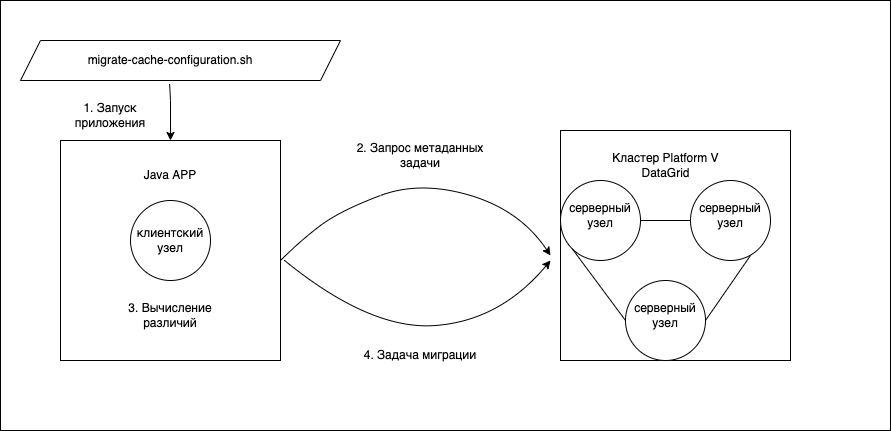

The diagram above was exported from draw.io. Its source (the exported page's mxGraphModel, read from the mxfile embedded in the PNG):
<mxGraphModel dx="1839" dy="726" grid="1" gridSize="10" guides="1" tooltips="1" connect="1" arrows="1" fold="1" page="1" pageScale="1" pageWidth="850" pageHeight="1100" math="0" shadow="0">
  <root>
    <mxCell id="0" />
    <mxCell id="1" parent="0" />
    <mxCell id="XVCHXEVbiI5YEBdxQ8lg-29" value="" style="rounded=0;whiteSpace=wrap;html=1;fillColor=#FFFFFF;" vertex="1" parent="1">
      <mxGeometry x="-40" width="890" height="430" as="geometry" />
    </mxCell>
    <mxCell id="XVCHXEVbiI5YEBdxQ8lg-1" value="" style="shape=parallelogram;perimeter=parallelogramPerimeter;whiteSpace=wrap;html=1;fixedSize=1;fillColor=#FFFFFF;" vertex="1" parent="1">
      <mxGeometry x="-20" y="40" width="320" height="40" as="geometry" />
    </mxCell>
    <mxCell id="XVCHXEVbiI5YEBdxQ8lg-3" value="migrate-cache-configuration.sh" style="text;html=1;strokeColor=none;fillColor=#FFFFFF;align=center;verticalAlign=middle;whiteSpace=wrap;rounded=0;" vertex="1" parent="1">
      <mxGeometry x="10" y="45" width="240" height="30" as="geometry" />
    </mxCell>
    <mxCell id="XVCHXEVbiI5YEBdxQ8lg-5" value="" style="endArrow=classic;html=1;rounded=0;exitX=0.466;exitY=1.088;exitDx=0;exitDy=0;exitPerimeter=0;fillColor=#FFFFFF;" edge="1" parent="1" source="XVCHXEVbiI5YEBdxQ8lg-1">
      <mxGeometry width="50" height="50" relative="1" as="geometry">
        <mxPoint x="100" y="130" as="sourcePoint" />
        <mxPoint x="130" y="140" as="targetPoint" />
        <Array as="points">
          <mxPoint x="130" y="100" />
        </Array>
      </mxGeometry>
    </mxCell>
    <mxCell id="XVCHXEVbiI5YEBdxQ8lg-6" value="" style="whiteSpace=wrap;html=1;aspect=fixed;fillColor=#FFFFFF;" vertex="1" parent="1">
      <mxGeometry x="20" y="140" width="220" height="220" as="geometry" />
    </mxCell>
    <mxCell id="XVCHXEVbiI5YEBdxQ8lg-7" value="Java APP" style="text;html=1;strokeColor=none;fillColor=#FFFFFF;align=center;verticalAlign=middle;whiteSpace=wrap;rounded=0;" vertex="1" parent="1">
      <mxGeometry x="100" y="160" width="60" height="30" as="geometry" />
    </mxCell>
    <mxCell id="XVCHXEVbiI5YEBdxQ8lg-8" value="" style="ellipse;whiteSpace=wrap;html=1;aspect=fixed;fillColor=#FFFFFF;" vertex="1" parent="1">
      <mxGeometry x="90" y="200" width="80" height="80" as="geometry" />
    </mxCell>
    <mxCell id="XVCHXEVbiI5YEBdxQ8lg-9" value="клиентский узел" style="text;html=1;strokeColor=none;fillColor=#FFFFFF;align=center;verticalAlign=middle;whiteSpace=wrap;rounded=0;" vertex="1" parent="1">
      <mxGeometry x="100" y="225" width="60" height="30" as="geometry" />
    </mxCell>
    <mxCell id="XVCHXEVbiI5YEBdxQ8lg-10" value="1. Запуск приложения" style="text;html=1;strokeColor=none;fillColor=#FFFFFF;align=center;verticalAlign=middle;whiteSpace=wrap;rounded=0;" vertex="1" parent="1">
      <mxGeometry x="40" y="100" width="60" height="30" as="geometry" />
    </mxCell>
    <mxCell id="XVCHXEVbiI5YEBdxQ8lg-11" value="3. Вычисление различий" style="text;html=1;strokeColor=none;fillColor=#FFFFFF;align=center;verticalAlign=middle;whiteSpace=wrap;rounded=0;" vertex="1" parent="1">
      <mxGeometry x="85" y="300" width="90" height="30" as="geometry" />
    </mxCell>
    <mxCell id="XVCHXEVbiI5YEBdxQ8lg-12" value="" style="curved=1;endArrow=classic;html=1;rounded=0;exitX=1.018;exitY=0.545;exitDx=0;exitDy=0;exitPerimeter=0;fillColor=#FFFFFF;" edge="1" parent="1" source="XVCHXEVbiI5YEBdxQ8lg-6">
      <mxGeometry width="50" height="50" relative="1" as="geometry">
        <mxPoint x="290" y="290" as="sourcePoint" />
        <mxPoint x="510" y="260" as="targetPoint" />
        <Array as="points">
          <mxPoint x="330" y="330" />
          <mxPoint x="460" y="320" />
        </Array>
      </mxGeometry>
    </mxCell>
    <mxCell id="XVCHXEVbiI5YEBdxQ8lg-13" value="" style="curved=1;endArrow=classic;html=1;rounded=0;entryX=0;entryY=0.5;entryDx=0;entryDy=0;fillColor=#FFFFFF;" edge="1" parent="1">
      <mxGeometry width="50" height="50" relative="1" as="geometry">
        <mxPoint x="240" y="260" as="sourcePoint" />
        <mxPoint x="510" y="255" as="targetPoint" />
        <Array as="points">
          <mxPoint x="260" y="240" />
          <mxPoint x="300" y="210" />
          <mxPoint x="380" y="180" />
          <mxPoint x="480" y="210" />
        </Array>
      </mxGeometry>
    </mxCell>
    <mxCell id="XVCHXEVbiI5YEBdxQ8lg-14" value="" style="whiteSpace=wrap;html=1;aspect=fixed;" vertex="1" parent="1">
      <mxGeometry x="520" y="130" width="230" height="230" as="geometry" />
    </mxCell>
    <mxCell id="XVCHXEVbiI5YEBdxQ8lg-15" value="Кластер Platform V DataGrid" style="text;html=1;strokeColor=none;fillColor=#FFFFFF;align=center;verticalAlign=middle;whiteSpace=wrap;rounded=0;" vertex="1" parent="1">
      <mxGeometry x="567.5" y="150" width="115" height="30" as="geometry" />
    </mxCell>
    <mxCell id="XVCHXEVbiI5YEBdxQ8lg-16" value="" style="ellipse;whiteSpace=wrap;html=1;aspect=fixed;fillColor=#FFFFFF;" vertex="1" parent="1">
      <mxGeometry x="520" y="180" width="80" height="80" as="geometry" />
    </mxCell>
    <mxCell id="XVCHXEVbiI5YEBdxQ8lg-17" value="" style="ellipse;whiteSpace=wrap;html=1;aspect=fixed;fillColor=#FFFFFF;" vertex="1" parent="1">
      <mxGeometry x="650" y="180" width="80" height="80" as="geometry" />
    </mxCell>
    <mxCell id="XVCHXEVbiI5YEBdxQ8lg-18" value="" style="ellipse;whiteSpace=wrap;html=1;aspect=fixed;fillColor=#FFFFFF;" vertex="1" parent="1">
      <mxGeometry x="585" y="280" width="80" height="80" as="geometry" />
    </mxCell>
    <mxCell id="XVCHXEVbiI5YEBdxQ8lg-20" value="" style="endArrow=none;html=1;rounded=0;exitX=1;exitY=0.5;exitDx=0;exitDy=0;fillColor=#FFFFFF;" edge="1" parent="1" source="XVCHXEVbiI5YEBdxQ8lg-18">
      <mxGeometry width="50" height="50" relative="1" as="geometry">
        <mxPoint x="660" y="305" as="sourcePoint" />
        <mxPoint x="710" y="255" as="targetPoint" />
      </mxGeometry>
    </mxCell>
    <mxCell id="XVCHXEVbiI5YEBdxQ8lg-21" value="" style="endArrow=none;html=1;rounded=0;exitX=0;exitY=1;exitDx=0;exitDy=0;fillColor=#FFFFFF;" edge="1" parent="1" source="XVCHXEVbiI5YEBdxQ8lg-16">
      <mxGeometry width="50" height="50" relative="1" as="geometry">
        <mxPoint x="535" y="370" as="sourcePoint" />
        <mxPoint x="585" y="320" as="targetPoint" />
      </mxGeometry>
    </mxCell>
    <mxCell id="XVCHXEVbiI5YEBdxQ8lg-22" value="" style="endArrow=none;html=1;rounded=0;entryX=0;entryY=0.5;entryDx=0;entryDy=0;exitX=1;exitY=0.5;exitDx=0;exitDy=0;fillColor=#FFFFFF;" edge="1" parent="1" source="XVCHXEVbiI5YEBdxQ8lg-16" target="XVCHXEVbiI5YEBdxQ8lg-17">
      <mxGeometry width="50" height="50" relative="1" as="geometry">
        <mxPoint x="600" y="230" as="sourcePoint" />
        <mxPoint x="650" y="180" as="targetPoint" />
      </mxGeometry>
    </mxCell>
    <mxCell id="XVCHXEVbiI5YEBdxQ8lg-23" value="серверный узел" style="text;html=1;strokeColor=none;fillColor=#FFFFFF;align=center;verticalAlign=middle;whiteSpace=wrap;rounded=0;" vertex="1" parent="1">
      <mxGeometry x="530" y="200" width="60" height="30" as="geometry" />
    </mxCell>
    <mxCell id="XVCHXEVbiI5YEBdxQ8lg-24" value="серверный узел" style="text;html=1;strokeColor=none;fillColor=#FFFFFF;align=center;verticalAlign=middle;whiteSpace=wrap;rounded=0;" vertex="1" parent="1">
      <mxGeometry x="660" y="200" width="60" height="30" as="geometry" />
    </mxCell>
    <mxCell id="XVCHXEVbiI5YEBdxQ8lg-25" value="серверный узел" style="text;html=1;strokeColor=none;fillColor=#FFFFFF;align=center;verticalAlign=middle;whiteSpace=wrap;rounded=0;" vertex="1" parent="1">
      <mxGeometry x="595" y="300" width="60" height="30" as="geometry" />
    </mxCell>
    <mxCell id="XVCHXEVbiI5YEBdxQ8lg-26" value="2. Запрос метаданных задачи" style="text;html=1;strokeColor=none;fillColor=#FFFFFF;align=center;verticalAlign=middle;whiteSpace=wrap;rounded=0;" vertex="1" parent="1">
      <mxGeometry x="315" y="140" width="130" height="30" as="geometry" />
    </mxCell>
    <mxCell id="XVCHXEVbiI5YEBdxQ8lg-27" value="4. Задача миграции" style="text;html=1;strokeColor=none;fillColor=#FFFFFF;align=center;verticalAlign=middle;whiteSpace=wrap;rounded=0;" vertex="1" parent="1">
      <mxGeometry x="320" y="340" width="120" height="30" as="geometry" />
    </mxCell>
  </root>
</mxGraphModel>